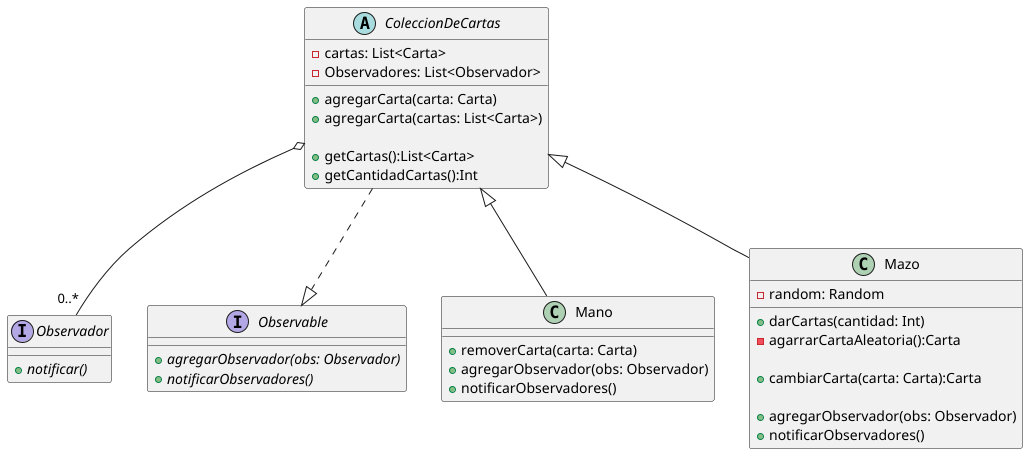

The diagram above was rendered by PlantUML. Its source (embedded in the PNG):
@startuml

interface Observador{
  + {abstract} notificar()
}

interface Observable{
  + {abstract} agregarObservador(obs: Observador)
  + {abstract} notificarObservadores()
}
ColeccionDeCartas ..|> Observable



abstract class ColeccionDeCartas{
  - cartas: List<Carta>
  - Observadores: List<Observador>

  + agregarCarta(carta: Carta)
  + agregarCarta(cartas: List<Carta>)

  + getCartas():List<Carta>
  + getCantidadCartas():Int

}

ColeccionDeCartas <|-- Mano
ColeccionDeCartas <|-- Mazo
ColeccionDeCartas o-- "0..*" Observador

class Mano{
  + removerCarta(carta: Carta)
  + agregarObservador(obs: Observador)
  + notificarObservadores()
}

class Mazo{
  - random: Random

  + darCartas(cantidad: Int)
  - agarrarCartaAleatoria():Carta

  + cambiarCarta(carta: Carta):Carta

  + agregarObservador(obs: Observador)
  + notificarObservadores()
}

@enduml